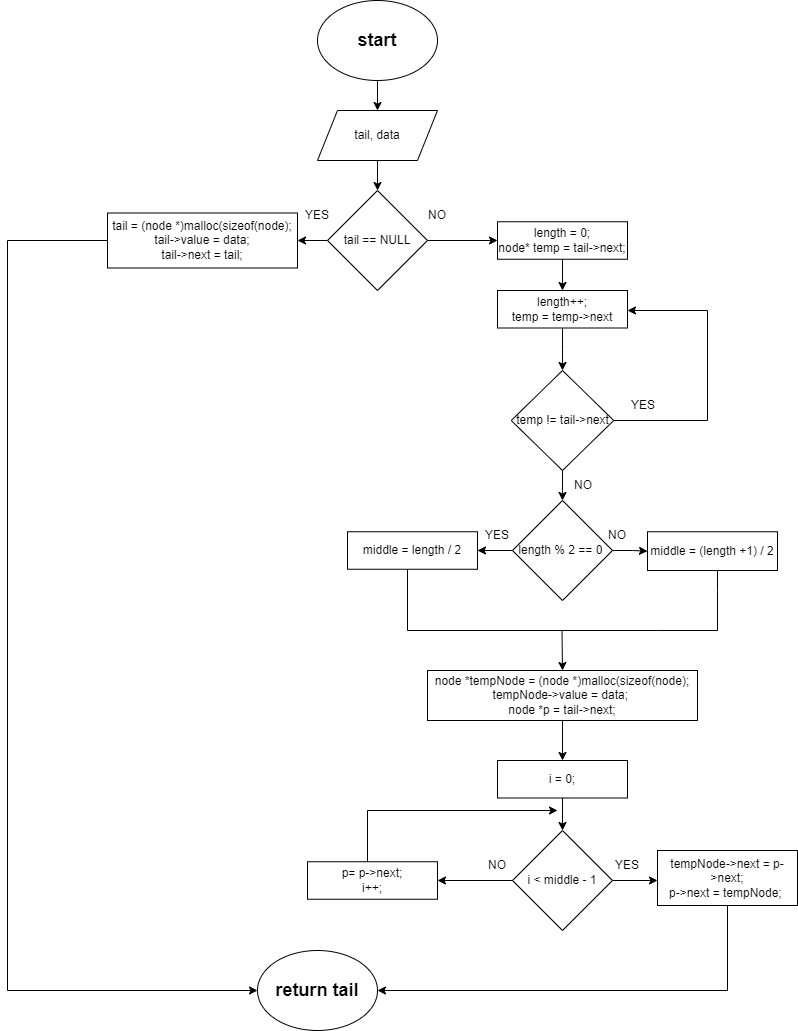

The diagram above was exported from draw.io. Its source (the exported page's mxGraphModel, read from the mxfile embedded in the PNG):
<mxGraphModel dx="1580" dy="952" grid="1" gridSize="10" guides="1" tooltips="1" connect="1" arrows="1" fold="1" page="1" pageScale="1" pageWidth="850" pageHeight="1100" math="0" shadow="0">
  <root>
    <mxCell id="0" />
    <mxCell id="1" parent="0" />
    <mxCell id="ugtLyQ5fsIkIBriLhQOb-7" style="edgeStyle=orthogonalEdgeStyle;rounded=0;orthogonalLoop=1;jettySize=auto;html=1;" edge="1" parent="1" source="ugtLyQ5fsIkIBriLhQOb-1" target="ugtLyQ5fsIkIBriLhQOb-8">
      <mxGeometry relative="1" as="geometry">
        <mxPoint x="400" y="150" as="targetPoint" />
      </mxGeometry>
    </mxCell>
    <mxCell id="ugtLyQ5fsIkIBriLhQOb-1" value="&lt;h2&gt;start&lt;/h2&gt;" style="ellipse;whiteSpace=wrap;html=1;" vertex="1" parent="1">
      <mxGeometry x="340" y="10" width="120" height="80" as="geometry" />
    </mxCell>
    <mxCell id="ugtLyQ5fsIkIBriLhQOb-9" style="edgeStyle=orthogonalEdgeStyle;rounded=0;orthogonalLoop=1;jettySize=auto;html=1;" edge="1" parent="1" source="ugtLyQ5fsIkIBriLhQOb-8" target="ugtLyQ5fsIkIBriLhQOb-10">
      <mxGeometry relative="1" as="geometry">
        <mxPoint x="400" y="200" as="targetPoint" />
      </mxGeometry>
    </mxCell>
    <mxCell id="ugtLyQ5fsIkIBriLhQOb-8" value="tail, data" style="shape=parallelogram;perimeter=parallelogramPerimeter;whiteSpace=wrap;html=1;fixedSize=1;" vertex="1" parent="1">
      <mxGeometry x="340" y="120" width="120" height="50" as="geometry" />
    </mxCell>
    <mxCell id="ugtLyQ5fsIkIBriLhQOb-13" style="edgeStyle=orthogonalEdgeStyle;rounded=0;orthogonalLoop=1;jettySize=auto;html=1;" edge="1" parent="1" source="ugtLyQ5fsIkIBriLhQOb-10" target="ugtLyQ5fsIkIBriLhQOb-15">
      <mxGeometry relative="1" as="geometry">
        <mxPoint x="300" y="240" as="targetPoint" />
      </mxGeometry>
    </mxCell>
    <mxCell id="ugtLyQ5fsIkIBriLhQOb-16" style="edgeStyle=orthogonalEdgeStyle;rounded=0;orthogonalLoop=1;jettySize=auto;html=1;entryX=0;entryY=0.5;entryDx=0;entryDy=0;" edge="1" parent="1" source="ugtLyQ5fsIkIBriLhQOb-10" target="ugtLyQ5fsIkIBriLhQOb-22">
      <mxGeometry relative="1" as="geometry">
        <mxPoint x="500" y="240" as="targetPoint" />
      </mxGeometry>
    </mxCell>
    <mxCell id="ugtLyQ5fsIkIBriLhQOb-10" value="tail == NULL" style="rhombus;whiteSpace=wrap;html=1;" vertex="1" parent="1">
      <mxGeometry x="350" y="200" width="100" height="100" as="geometry" />
    </mxCell>
    <mxCell id="ugtLyQ5fsIkIBriLhQOb-12" value="YES" style="text;html=1;strokeColor=none;fillColor=none;align=center;verticalAlign=middle;whiteSpace=wrap;rounded=0;" vertex="1" parent="1">
      <mxGeometry x="310" y="210" width="60" height="30" as="geometry" />
    </mxCell>
    <mxCell id="ugtLyQ5fsIkIBriLhQOb-14" value="NO" style="text;html=1;strokeColor=none;fillColor=none;align=center;verticalAlign=middle;whiteSpace=wrap;rounded=0;" vertex="1" parent="1">
      <mxGeometry x="430" y="210" width="60" height="30" as="geometry" />
    </mxCell>
    <mxCell id="ugtLyQ5fsIkIBriLhQOb-20" style="edgeStyle=orthogonalEdgeStyle;rounded=0;orthogonalLoop=1;jettySize=auto;html=1;entryX=0;entryY=0.5;entryDx=0;entryDy=0;" edge="1" parent="1" source="ugtLyQ5fsIkIBriLhQOb-15" target="ugtLyQ5fsIkIBriLhQOb-21">
      <mxGeometry relative="1" as="geometry">
        <mxPoint x="40" y="1001" as="targetPoint" />
        <Array as="points">
          <mxPoint x="30" y="250" />
          <mxPoint x="30" y="1000" />
        </Array>
      </mxGeometry>
    </mxCell>
    <mxCell id="ugtLyQ5fsIkIBriLhQOb-15" value="tail = (node *)malloc(sizeof(node);&lt;br&gt;tail-&amp;gt;value = data;&lt;br&gt;tail-&amp;gt;next = tail;" style="rounded=0;whiteSpace=wrap;html=1;" vertex="1" parent="1">
      <mxGeometry x="130" y="222.5" width="190" height="55" as="geometry" />
    </mxCell>
    <mxCell id="ugtLyQ5fsIkIBriLhQOb-21" value="&lt;h2&gt;return tail&lt;/h2&gt;" style="ellipse;whiteSpace=wrap;html=1;" vertex="1" parent="1">
      <mxGeometry x="280" y="960" width="120" height="80" as="geometry" />
    </mxCell>
    <mxCell id="ugtLyQ5fsIkIBriLhQOb-26" style="edgeStyle=orthogonalEdgeStyle;rounded=0;orthogonalLoop=1;jettySize=auto;html=1;" edge="1" parent="1" source="ugtLyQ5fsIkIBriLhQOb-22" target="ugtLyQ5fsIkIBriLhQOb-27">
      <mxGeometry relative="1" as="geometry">
        <mxPoint x="695" y="300" as="targetPoint" />
      </mxGeometry>
    </mxCell>
    <mxCell id="ugtLyQ5fsIkIBriLhQOb-22" value="length = 0;&lt;br&gt;node* temp = tail-&amp;gt;next;" style="rounded=0;whiteSpace=wrap;html=1;" vertex="1" parent="1">
      <mxGeometry x="520" y="231.25" width="130" height="37.5" as="geometry" />
    </mxCell>
    <mxCell id="ugtLyQ5fsIkIBriLhQOb-29" style="edgeStyle=orthogonalEdgeStyle;rounded=0;orthogonalLoop=1;jettySize=auto;html=1;" edge="1" parent="1" source="ugtLyQ5fsIkIBriLhQOb-27" target="ugtLyQ5fsIkIBriLhQOb-28">
      <mxGeometry relative="1" as="geometry" />
    </mxCell>
    <mxCell id="ugtLyQ5fsIkIBriLhQOb-27" value="length++;&lt;br&gt;temp = temp-&amp;gt;next" style="rounded=0;whiteSpace=wrap;html=1;" vertex="1" parent="1">
      <mxGeometry x="520" y="300" width="130" height="37.5" as="geometry" />
    </mxCell>
    <mxCell id="ugtLyQ5fsIkIBriLhQOb-30" style="edgeStyle=orthogonalEdgeStyle;rounded=0;orthogonalLoop=1;jettySize=auto;html=1;" edge="1" parent="1" source="ugtLyQ5fsIkIBriLhQOb-28" target="ugtLyQ5fsIkIBriLhQOb-35">
      <mxGeometry relative="1" as="geometry">
        <mxPoint x="585" y="530" as="targetPoint" />
      </mxGeometry>
    </mxCell>
    <mxCell id="ugtLyQ5fsIkIBriLhQOb-32" style="edgeStyle=orthogonalEdgeStyle;rounded=0;orthogonalLoop=1;jettySize=auto;html=1;" edge="1" parent="1" source="ugtLyQ5fsIkIBriLhQOb-28" target="ugtLyQ5fsIkIBriLhQOb-27">
      <mxGeometry relative="1" as="geometry">
        <mxPoint x="710" y="320" as="targetPoint" />
        <Array as="points">
          <mxPoint x="730" y="430" />
          <mxPoint x="730" y="320" />
        </Array>
      </mxGeometry>
    </mxCell>
    <mxCell id="ugtLyQ5fsIkIBriLhQOb-28" value="temp != tail-&amp;gt;next" style="rhombus;whiteSpace=wrap;html=1;" vertex="1" parent="1">
      <mxGeometry x="533.75" y="380" width="102.5" height="100" as="geometry" />
    </mxCell>
    <mxCell id="ugtLyQ5fsIkIBriLhQOb-31" value="NO" style="text;html=1;strokeColor=none;fillColor=none;align=center;verticalAlign=middle;whiteSpace=wrap;rounded=0;" vertex="1" parent="1">
      <mxGeometry x="576.25" y="480" width="60" height="30" as="geometry" />
    </mxCell>
    <mxCell id="ugtLyQ5fsIkIBriLhQOb-33" value="YES" style="text;html=1;strokeColor=none;fillColor=none;align=center;verticalAlign=middle;whiteSpace=wrap;rounded=0;" vertex="1" parent="1">
      <mxGeometry x="636.25" y="400" width="60" height="30" as="geometry" />
    </mxCell>
    <mxCell id="ugtLyQ5fsIkIBriLhQOb-37" style="edgeStyle=orthogonalEdgeStyle;rounded=0;orthogonalLoop=1;jettySize=auto;html=1;" edge="1" parent="1" source="ugtLyQ5fsIkIBriLhQOb-35">
      <mxGeometry relative="1" as="geometry">
        <mxPoint x="480" y="560" as="targetPoint" />
      </mxGeometry>
    </mxCell>
    <mxCell id="ugtLyQ5fsIkIBriLhQOb-39" value="" style="edgeStyle=orthogonalEdgeStyle;rounded=0;orthogonalLoop=1;jettySize=auto;html=1;" edge="1" parent="1" source="ugtLyQ5fsIkIBriLhQOb-35" target="ugtLyQ5fsIkIBriLhQOb-38">
      <mxGeometry relative="1" as="geometry" />
    </mxCell>
    <mxCell id="ugtLyQ5fsIkIBriLhQOb-41" style="edgeStyle=orthogonalEdgeStyle;rounded=0;orthogonalLoop=1;jettySize=auto;html=1;" edge="1" parent="1" source="ugtLyQ5fsIkIBriLhQOb-35" target="ugtLyQ5fsIkIBriLhQOb-42">
      <mxGeometry relative="1" as="geometry">
        <mxPoint x="690" y="560" as="targetPoint" />
      </mxGeometry>
    </mxCell>
    <mxCell id="ugtLyQ5fsIkIBriLhQOb-35" value="length % 2 == 0&amp;nbsp;" style="rhombus;whiteSpace=wrap;html=1;" vertex="1" parent="1">
      <mxGeometry x="535" y="510" width="100" height="100" as="geometry" />
    </mxCell>
    <mxCell id="ugtLyQ5fsIkIBriLhQOb-38" value="middle = length / 2" style="rounded=0;whiteSpace=wrap;html=1;" vertex="1" parent="1">
      <mxGeometry x="370" y="541.25" width="130" height="37.5" as="geometry" />
    </mxCell>
    <mxCell id="ugtLyQ5fsIkIBriLhQOb-40" value="YES" style="text;html=1;strokeColor=none;fillColor=none;align=center;verticalAlign=middle;whiteSpace=wrap;rounded=0;" vertex="1" parent="1">
      <mxGeometry x="490" y="530" width="60" height="30" as="geometry" />
    </mxCell>
    <mxCell id="ugtLyQ5fsIkIBriLhQOb-42" value="middle = (length +1) / 2" style="rounded=0;whiteSpace=wrap;html=1;" vertex="1" parent="1">
      <mxGeometry x="670" y="541.25" width="130" height="38.75" as="geometry" />
    </mxCell>
    <mxCell id="ugtLyQ5fsIkIBriLhQOb-43" value="NO" style="text;html=1;strokeColor=none;fillColor=none;align=center;verticalAlign=middle;whiteSpace=wrap;rounded=0;" vertex="1" parent="1">
      <mxGeometry x="610" y="530" width="60" height="30" as="geometry" />
    </mxCell>
    <mxCell id="ugtLyQ5fsIkIBriLhQOb-46" value="" style="endArrow=none;html=1;rounded=0;" edge="1" parent="1">
      <mxGeometry width="50" height="50" relative="1" as="geometry">
        <mxPoint x="740" y="580" as="sourcePoint" />
        <mxPoint x="430" y="578.75" as="targetPoint" />
        <Array as="points">
          <mxPoint x="740" y="600" />
          <mxPoint x="740" y="640" />
          <mxPoint x="680" y="640" />
          <mxPoint x="430" y="640" />
        </Array>
      </mxGeometry>
    </mxCell>
    <mxCell id="ugtLyQ5fsIkIBriLhQOb-48" value="" style="endArrow=classic;html=1;rounded=0;" edge="1" parent="1">
      <mxGeometry width="50" height="50" relative="1" as="geometry">
        <mxPoint x="584.5" y="640" as="sourcePoint" />
        <mxPoint x="585" y="680" as="targetPoint" />
      </mxGeometry>
    </mxCell>
    <mxCell id="ugtLyQ5fsIkIBriLhQOb-52" style="edgeStyle=orthogonalEdgeStyle;rounded=0;orthogonalLoop=1;jettySize=auto;html=1;" edge="1" parent="1" source="ugtLyQ5fsIkIBriLhQOb-49">
      <mxGeometry relative="1" as="geometry">
        <mxPoint x="585" y="770" as="targetPoint" />
      </mxGeometry>
    </mxCell>
    <mxCell id="ugtLyQ5fsIkIBriLhQOb-49" value="node *tempNode = (node *)malloc(sizeof(node);&lt;br&gt;tempNode-&amp;gt;value = data;&amp;nbsp;&lt;br&gt;node *p = tail-&amp;gt;next;" style="rounded=0;whiteSpace=wrap;html=1;" vertex="1" parent="1">
      <mxGeometry x="450" y="680" width="270" height="50" as="geometry" />
    </mxCell>
    <mxCell id="ugtLyQ5fsIkIBriLhQOb-54" style="edgeStyle=orthogonalEdgeStyle;rounded=0;orthogonalLoop=1;jettySize=auto;html=1;" edge="1" parent="1" source="ugtLyQ5fsIkIBriLhQOb-53">
      <mxGeometry relative="1" as="geometry">
        <mxPoint x="585" y="840" as="targetPoint" />
      </mxGeometry>
    </mxCell>
    <mxCell id="ugtLyQ5fsIkIBriLhQOb-53" value="i = 0;" style="rounded=0;whiteSpace=wrap;html=1;" vertex="1" parent="1">
      <mxGeometry x="520" y="770" width="130" height="37.5" as="geometry" />
    </mxCell>
    <mxCell id="ugtLyQ5fsIkIBriLhQOb-56" style="edgeStyle=orthogonalEdgeStyle;rounded=0;orthogonalLoop=1;jettySize=auto;html=1;" edge="1" parent="1" source="ugtLyQ5fsIkIBriLhQOb-55">
      <mxGeometry relative="1" as="geometry">
        <mxPoint x="460" y="890" as="targetPoint" />
      </mxGeometry>
    </mxCell>
    <mxCell id="ugtLyQ5fsIkIBriLhQOb-60" style="edgeStyle=orthogonalEdgeStyle;rounded=0;orthogonalLoop=1;jettySize=auto;html=1;" edge="1" parent="1" source="ugtLyQ5fsIkIBriLhQOb-55">
      <mxGeometry relative="1" as="geometry">
        <mxPoint x="680" y="890" as="targetPoint" />
      </mxGeometry>
    </mxCell>
    <mxCell id="ugtLyQ5fsIkIBriLhQOb-55" value="i &amp;lt; middle - 1" style="rhombus;whiteSpace=wrap;html=1;" vertex="1" parent="1">
      <mxGeometry x="535" y="840" width="100" height="100" as="geometry" />
    </mxCell>
    <mxCell id="ugtLyQ5fsIkIBriLhQOb-57" value="NO" style="text;html=1;strokeColor=none;fillColor=none;align=center;verticalAlign=middle;whiteSpace=wrap;rounded=0;" vertex="1" parent="1">
      <mxGeometry x="490" y="860" width="60" height="30" as="geometry" />
    </mxCell>
    <mxCell id="ugtLyQ5fsIkIBriLhQOb-59" style="edgeStyle=orthogonalEdgeStyle;rounded=0;orthogonalLoop=1;jettySize=auto;html=1;" edge="1" parent="1" source="ugtLyQ5fsIkIBriLhQOb-58">
      <mxGeometry relative="1" as="geometry">
        <mxPoint x="580" y="820" as="targetPoint" />
        <Array as="points">
          <mxPoint x="390" y="820" />
        </Array>
      </mxGeometry>
    </mxCell>
    <mxCell id="ugtLyQ5fsIkIBriLhQOb-58" value="p= p-&amp;gt;next;&lt;br&gt;i++;" style="rounded=0;whiteSpace=wrap;html=1;" vertex="1" parent="1">
      <mxGeometry x="330" y="871.25" width="130" height="37.5" as="geometry" />
    </mxCell>
    <mxCell id="ugtLyQ5fsIkIBriLhQOb-61" value="YES" style="text;html=1;strokeColor=none;fillColor=none;align=center;verticalAlign=middle;whiteSpace=wrap;rounded=0;" vertex="1" parent="1">
      <mxGeometry x="620" y="860" width="60" height="30" as="geometry" />
    </mxCell>
    <mxCell id="ugtLyQ5fsIkIBriLhQOb-63" style="edgeStyle=orthogonalEdgeStyle;rounded=0;orthogonalLoop=1;jettySize=auto;html=1;" edge="1" parent="1" source="ugtLyQ5fsIkIBriLhQOb-62">
      <mxGeometry relative="1" as="geometry">
        <mxPoint x="400" y="1000" as="targetPoint" />
        <Array as="points">
          <mxPoint x="750" y="1000" />
        </Array>
      </mxGeometry>
    </mxCell>
    <mxCell id="ugtLyQ5fsIkIBriLhQOb-62" value="tempNode-&amp;gt;next = p-&amp;gt;next;&lt;br&gt;p-&amp;gt;next = tempNode;&amp;nbsp;" style="rounded=0;whiteSpace=wrap;html=1;" vertex="1" parent="1">
      <mxGeometry x="680" y="860" width="140" height="55" as="geometry" />
    </mxCell>
  </root>
</mxGraphModel>